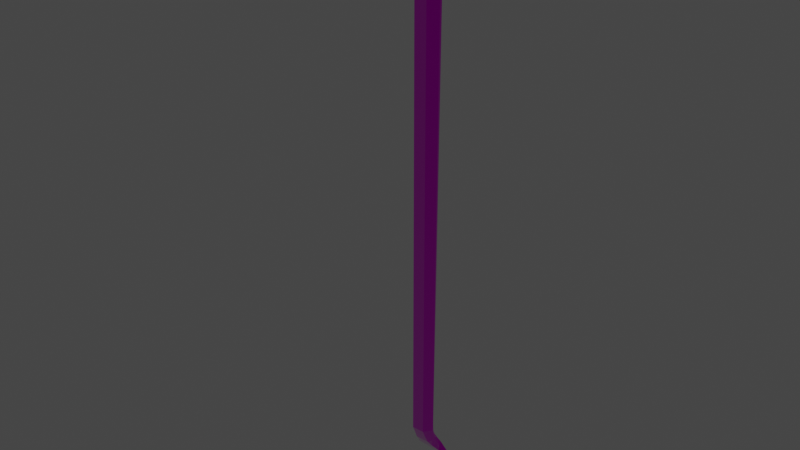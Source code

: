 # Source: crowbar.blend  (saved by Blender 4.1.23; exported with 4.5.12 LTS)
import bpy
from mathutils import Matrix  # noqa: F401  (used for matrix-valued properties, if any)

bpy.ops.wm.read_factory_settings(use_empty=True)
scene = bpy.context.scene
scene.name = 'Scene'

# ---- collections
col_collection = bpy.data.collections.new('Collection'); scene.collection.children.link(col_collection)

# ---- images (referenced by path relative to the original .blend; pixels are not part of the script)
import os
ASSET_DIR = os.environ.get("B2B_ASSET_DIR", "")  # directory of the original .blend (textures are referenced by path, not embedded)
HERE = os.path.dirname(os.path.abspath(__file__))  # packed textures are extracted next to this script under _unpacked/

def load_image(name, relpath, width, height, colorspace="sRGB"):
    """Load a texture the original file referenced (path relative to the .blend, or extracted next to this script)."""
    p = next((c for c in (os.path.join(HERE, relpath), os.path.join(ASSET_DIR, relpath)) if relpath and os.path.exists(c)), "")
    if p:
        img = bpy.data.images.load(p, check_existing=True)
        img.name = name
    else:  # same state as the original file: an image datablock whose file is absent (Cycles renders it pink)
        img = bpy.data.images.new(name, width, height)
        img.source = "FILE"
        img.filepath = "//" + (relpath or name)
    img.colorspace_settings.name = colorspace
    return img
img_image_0 = load_image('Image_0', 'textures/Image_0.jpg', 1024, 1024, 'sRGB')
img_image_1 = load_image('Image_1', 'textures/Image_1.png', 1024, 1024, 'Non-Color')
img_image_2 = load_image('Image_2', 'textures/Image_2.png', 1024, 1024, 'Non-Color')

# ---- materials (node trees are filled in below, after node groups)
mat_defaultmaterial = bpy.data.materials.new('DefaultMaterial')
mat_defaultmaterial.use_backface_culling = True
mat_defaultmaterial.use_transparent_shadow = False

# ---- node groups
ng_gltf_material_output = bpy.data.node_groups.new('glTF Material Output', 'ShaderNodeTree')
_s = ng_gltf_material_output.interface.new_socket(name='Occlusion', in_out='INPUT', socket_type='NodeSocketFloat')
_s = ng_gltf_material_output.interface.new_socket(name='Thickness', in_out='INPUT', socket_type='NodeSocketFloat')
_s = ng_gltf_material_output.interface.new_socket(name='Specular', in_out='INPUT', socket_type='NodeSocketFloat')
_s.default_value = 1.0
_s = ng_gltf_material_output.interface.new_socket(name='Specular Color', in_out='INPUT', socket_type='NodeSocketColor')
_s.default_value = (1.0, 1.0, 1.0, 1.0)
_N = ng_gltf_material_output.nodes; _L = ng_gltf_material_output.links
n0 = _N.new('NodeGroupOutput'); n0.name = 'Group Output'; n0.location = (0, 0)
n1 = _N.new('NodeGroupInput'); n1.name = 'Group Input'; n1.location = (-200, 0)
n0.is_active_output = True

# ---- material node trees
mat_defaultmaterial.use_nodes = True; mat_defaultmaterial.node_tree.nodes.clear()
_N = mat_defaultmaterial.node_tree.nodes; _L = mat_defaultmaterial.node_tree.links
n0 = _N.new('ShaderNodeBsdfPrincipled'); n0.name = 'Principled BSDF'; n0.location = (10, 300)
n0.distribution = 'GGX'
n0.subsurface_method = 'RANDOM_WALK_SKIN'
n0.inputs[27].default_value = (0.0, 0.0, 0.0, 1.0)
n0.inputs[28].default_value = 1.0
n1 = _N.new('ShaderNodeGroup'); n1.name = 'Group'; n1.location = (40, -370)
n1.width = 180
n1.node_tree = ng_gltf_material_output
n1.inputs[1].default_value = 0.0
n1.inputs[2].default_value = 1.0
n1.inputs[3].default_value = (1.0, 1.0, 1.0, 1.0)
n2 = _N.new('ShaderNodeOutputMaterial'); n2.name = 'Material Output'; n2.location = (320, 270)
n3 = _N.new('ShaderNodeTexImage'); n3.name = 'Image Texture'; n3.location = (-440, 900)
n3.label = 'BASE COLOR'
n3.image = img_image_0
n4 = _N.new('ShaderNodeSeparateColor'); n4.name = 'Separate Color'; n4.location = (-350, 365)
n5 = _N.new('ShaderNodeTexImage'); n5.name = 'Image Texture.001'; n5.location = (-640, 440)
n5.label = 'METALLIC ROUGHNESS'
n5.image = img_image_1
n6 = _N.new('ShaderNodeNormalMap'); n6.name = 'Normal Map'; n6.location = (-350, -60)
n6.uv_map = 'UVMap'
n7 = _N.new('ShaderNodeTexImage'); n7.name = 'Image Texture.002'; n7.location = (-640, -20)
n7.label = 'NORMALMAP'
n7.image = img_image_2
n8 = _N.new('ShaderNodeSeparateColor'); n8.name = 'Separate Color.001'; n8.location = (-350, -555)
n9 = _N.new('ShaderNodeTexImage'); n9.name = 'Image Texture.003'; n9.location = (-640, -480)
n9.label = 'OCCLUSION'
n9.image = img_image_1
_L.new(n0.outputs[0], n2.inputs[0])
_L.new(n3.outputs[0], n0.inputs[0])
_L.new(n4.outputs[2], n0.inputs[1])
_L.new(n4.outputs[1], n0.inputs[2])
_L.new(n5.outputs[0], n4.inputs[0])
_L.new(n6.outputs[0], n0.inputs[5])
_L.new(n7.outputs[0], n6.inputs[1])
_L.new(n8.outputs[0], n1.inputs[0])
_L.new(n9.outputs[0], n8.inputs[0])
n2.is_active_output = True

# ---- world
world_world = bpy.data.worlds.new('World'); scene.world = world_world
world_world.use_nodes = True; world_world.node_tree.nodes.clear()
_N = world_world.node_tree.nodes; _L = world_world.node_tree.links
n0 = _N.new('ShaderNodeOutputWorld'); n0.name = 'World Output'; n0.location = (300, 300)
n1 = _N.new('ShaderNodeBackground'); n1.name = 'Background'; n1.location = (10, 300)
n1.inputs[0].default_value = (0.05088, 0.05088, 0.05088, 1.0)
_L.new(n1.outputs[0], n0.inputs[0])
n0.is_active_output = True
world_world.color = (0.05088, 0.05088, 0.05088)
world_world.use_sun_shadow = False
world_world.sun_shadow_jitter_overblur = 0.0

# ---- meshes
me_defaultmaterial = bpy.data.meshes.new('defaultMaterial')
me_defaultmaterial.from_pydata([(-0.004952, 0.1898, -0.0066), (-0.004952, -0.1805, -0.008362), (-0.00978, -0.1805, 0.0), (-0.00978, 0.1898, 0.0), (-0.00978, 0.1898, 0.0), (-0.00978, -0.1805, 0.0), (-0.004943, -0.1805, 0.008351), (-0.004952, 0.1898, 0.006409), (-0.004952, -0.2301, -0.03075), (-0.00978, -0.2216, -0.03067), (-0.00978, -0.2192, -0.04072), (-0.005312, -0.2272, -0.04335), (-0.004952, -0.2202, -0.00693), (-0.00978, -0.2136, -0.01218), (-0.00978, -0.2203, -0.02096), (-0.004952, -0.2283, -0.01828), (-0.00978, -0.1926, -0.001892), (-0.004952, -0.1911, -0.01012), (-0.004952, -0.1999, -0.01289), (-0.00978, -0.2045, -0.00588), (-0.004952, -0.1941, 0.006336), (-0.00978, -0.1926, -0.001892), (-0.00978, -0.2045, -0.00588), (-0.004952, -0.2091, 0.001127), (-0.01081, -0.2137, -0.05069), (-0.00686, -0.2199, -0.05443), (-0.00978, -0.2192, -0.04072), (-0.00559, -0.2113, -0.03809), (-0.007259, -0.2077, -0.04597), (-0.01081, -0.2137, -0.05069), (-0.00978, -0.2136, -0.01218), (-0.004952, -0.2071, -0.01743), (-0.004952, -0.2122, -0.02367), (-0.00978, -0.2203, -0.02096), (-0.009369, -0.2131, -0.05893), (-0.0124, -0.2094, -0.05424), (-0.01413, -0.205, -0.05782), (-0.0153, -0.2062, -0.06346), (-0.0124, -0.2094, -0.05424), (-0.009617, -0.2039, -0.05051), (-0.01293, -0.2001, -0.05509), (-0.01413, -0.205, -0.05782), (-0.004952, -0.213, -0.03056), (-0.00978, -0.2216, -0.03067), (0.004952, -0.1941, 0.006336), (0.004943, -0.1805, 0.008351), (-0.004943, -0.1805, 0.008351), (-0.004952, -0.1941, 0.006336), (-0.009617, -0.2039, -0.05051), (0.009617, -0.2039, -0.05051), (0.01293, -0.2001, -0.05509), (-0.01293, -0.2001, -0.05509), (-0.001899, -0.1913, -0.06394), (0.001899, -0.1913, -0.06394), (0.000497, -0.1958, -0.06986), (-0.000497, -0.1958, -0.06986), (-0.004952, -0.1999, -0.01289), (0.004952, -0.1999, -0.01289), (0.004952, -0.2071, -0.01743), (-0.004952, -0.2071, -0.01743), (-0.004952, -0.1805, -0.008362), (0.004952, -0.1805, -0.008362), (0.004952, -0.1911, -0.01012), (-0.004952, -0.1911, -0.01012), (0.004952, -0.2122, -0.02367), (-0.004952, -0.2122, -0.02367), (-0.00559, -0.2113, -0.03809), (0.00559, -0.2113, -0.03809), (0.007259, -0.2077, -0.04597), (-0.007259, -0.2077, -0.04597), (-0.01413, -0.205, -0.05782), (-0.01293, -0.2001, -0.05509), (-0.0153, -0.2062, -0.06346), (0.004952, -0.2202, -0.00693), (0.004952, -0.2091, 0.001127), (-0.004952, -0.2091, 0.001127), (-0.004952, -0.2202, -0.00693), (-0.004569, -0.1774, -0.08126), (-0.000497, -0.1958, -0.06986), (-0.0153, -0.2062, -0.06346), (-0.01303, -0.1774, -0.08124), (-0.01253, -0.1766, -0.07866), (-0.01303, -0.1774, -0.08124), (0.009369, -0.2131, -0.05893), (0.00686, -0.2199, -0.05443), (-0.00686, -0.2199, -0.05443), (-0.009369, -0.2131, -0.05893), (-0.004667, -0.1766, -0.07866), (-0.004569, -0.1774, -0.08126), (-0.01303, -0.1774, -0.08124), (-0.01253, -0.1766, -0.07866), (-0.000497, -0.1958, -0.06986), (-0.002471, -0.1905, -0.06473), (-0.001899, -0.1913, -0.06394), (-0.004569, -0.1774, -0.08126), (-0.004667, -0.1766, -0.07866), (-0.001899, -0.1913, -0.06394), (-0.002471, -0.1905, -0.06473), (-0.01253, -0.1766, -0.07866), (-0.004667, -0.1766, -0.07866), (-0.006539, 0.2081, 0.003054), (-0.009777, 0.2059, 0.005911), (-0.01021, 0.2088, 0.007751), (-0.01008, 0.2138, 0.007432), (-0.009777, 0.2059, 0.005911), (-0.007635, 0.2034, 0.008979), (-0.01008, 0.2075, 0.01063), (-0.01021, 0.2088, 0.007751), (0.001899, -0.1913, -0.06394), (-0.004984, 0.1961, -0.003962), (-0.009655, 0.1953, 0.001429), (-0.009694, 0.2008, 0.002857), (-0.005519, 0.2024, -0.001172), (-0.009655, 0.1953, 0.001429), (-0.005091, 0.1946, 0.006497), (-0.006005, 0.1994, 0.007325), (-0.009694, 0.2008, 0.002857), (0.007635, 0.2034, 0.008979), (0.01008, 0.2075, 0.01063), (-0.01008, 0.2075, 0.01063), (-0.007635, 0.2034, 0.008979), (-0.008516, 0.2319, 0.02376), (-0.01008, 0.2138, 0.007432), (-0.01021, 0.2088, 0.007751), (0.004952, 0.1898, 0.006409), (0.005091, 0.1946, 0.006497), (-0.005091, 0.1946, 0.006497), (-0.004952, 0.1898, 0.006409), (0.006005, 0.1994, 0.007325), (-0.006005, 0.1994, 0.007325), (-0.006539, 0.2081, 0.003054), (0.006539, 0.2081, 0.003054), (0.005519, 0.2024, -0.001172), (-0.005519, 0.2024, -0.001172), (-0.008516, 0.2319, 0.02376), (0.008516, 0.2319, 0.02376), (0.01008, 0.2138, 0.007432), (-0.01008, 0.2138, 0.007432), (-0.008526, 0.2289, 0.02394), (-0.01008, 0.2075, 0.01063), (-0.004984, 0.1961, -0.003962), (0.004984, 0.1961, -0.003962), (0.004952, 0.1898, -0.0066), (-0.004952, 0.1898, -0.0066), (0.008526, 0.2289, 0.02394), (-0.008526, 0.2289, 0.02394), (0.004952, -0.213, -0.03056), (-0.004952, -0.213, -0.03056), (0.000497, -0.1958, -0.06986), (0.0153, -0.2062, -0.06346), (-0.004952, -0.2301, -0.03075), (0.004952, -0.2301, -0.03075), (0.004952, -0.2283, -0.01828), (-0.004952, -0.2283, -0.01828), (0.005312, -0.2272, -0.04335), (-0.005312, -0.2272, -0.04335), (0.004952, 0.1898, -0.0066), (0.00978, 0.1898, 0.0), (0.00978, -0.1805, 0.0), (0.004952, -0.1805, -0.008362), (0.00978, 0.1898, 0.0), (0.004952, 0.1898, 0.006409), (0.004943, -0.1805, 0.008351), (0.00978, -0.1805, 0.0), (0.004952, -0.2301, -0.03075), (0.005312, -0.2272, -0.04335), (0.00978, -0.2192, -0.04072), (0.00978, -0.2216, -0.03067), (0.004952, -0.2202, -0.00693), (0.004952, -0.2283, -0.01828), (0.00978, -0.2203, -0.02096), (0.00978, -0.2136, -0.01218), (0.00978, -0.1926, -0.001892), (0.00978, -0.2045, -0.00588), (0.004952, -0.1999, -0.01289), (0.004952, -0.1911, -0.01012), (0.004952, -0.1941, 0.006336), (0.004952, -0.2091, 0.001127), (0.00978, -0.2045, -0.00588), (0.00978, -0.1926, -0.001892), (0.00686, -0.2199, -0.05443), (0.01081, -0.2137, -0.05069), (0.00978, -0.2192, -0.04072), (0.01081, -0.2137, -0.05069), (0.007259, -0.2077, -0.04597), (0.00559, -0.2113, -0.03809), (0.00978, -0.2136, -0.01218), (0.00978, -0.2203, -0.02096), (0.004952, -0.2122, -0.02367), (0.004952, -0.2071, -0.01743), (0.009369, -0.2131, -0.05893), (0.0153, -0.2062, -0.06346), (0.01413, -0.205, -0.05782), (0.0124, -0.2094, -0.05424), (0.0124, -0.2094, -0.05424), (0.01413, -0.205, -0.05782), (0.01293, -0.2001, -0.05509), (0.009617, -0.2039, -0.05051), (0.004952, -0.213, -0.03056), (0.00978, -0.2216, -0.03067), (0.01413, -0.205, -0.05782), (0.0153, -0.2062, -0.06346), (0.01293, -0.2001, -0.05509), (0.004569, -0.1774, -0.08126), (0.01303, -0.1774, -0.08124), (0.01303, -0.1774, -0.08124), (0.01253, -0.1766, -0.07866), (0.004667, -0.1766, -0.07866), (0.01253, -0.1766, -0.07866), (0.01303, -0.1774, -0.08124), (0.004569, -0.1774, -0.08126), (0.000497, -0.1958, -0.06986), (0.001899, -0.1913, -0.06394), (0.002471, -0.1905, -0.06473), (0.004667, -0.1766, -0.07866), (0.004569, -0.1774, -0.08126), (0.002471, -0.1905, -0.06473), (0.01253, -0.1766, -0.07866), (0.004667, -0.1766, -0.07866), (0.006539, 0.2081, 0.003054), (0.01008, 0.2138, 0.007432), (0.01021, 0.2088, 0.007751), (0.009777, 0.2059, 0.005911), (0.009777, 0.2059, 0.005911), (0.01021, 0.2088, 0.007751), (0.01008, 0.2075, 0.01063), (0.007635, 0.2034, 0.008979), (0.004984, 0.1961, -0.003962), (0.005519, 0.2024, -0.001172), (0.009694, 0.2008, 0.002857), (0.009655, 0.1953, 0.001429), (0.009655, 0.1953, 0.001429), (0.009694, 0.2008, 0.002857), (0.006005, 0.1994, 0.007325), (0.005091, 0.1946, 0.006497), (0.008516, 0.2319, 0.02376), (0.01021, 0.2088, 0.007751), (0.01008, 0.2138, 0.007432), (0.008526, 0.2289, 0.02394), (0.01008, 0.2075, 0.01063), (-0.008526, 0.2289, 0.02394), (0.008526, 0.2289, 0.02394), (0.008516, 0.2319, 0.02376), (-0.008516, 0.2319, 0.02376)], [], [(3, 0, 1), (1, 2, 3), (7, 4, 5), (5, 6, 7), (11, 8, 9), (9, 10, 11), (15, 12, 13), (13, 14, 15), (19, 16, 17), (17, 18, 19), (23, 20, 21), (21, 22, 23), (25, 11, 10), (10, 24, 25), (29, 26, 27), (27, 28, 29), (33, 30, 31), (31, 32, 33), (20, 6, 5), (5, 21, 20), (16, 2, 1), (1, 17, 16), (30, 19, 18), (18, 31, 30), (12, 23, 22), (22, 13, 12), (37, 34, 35), (35, 36, 37), (41, 38, 39), (39, 40, 41), (14, 9, 8), (8, 15, 14), (32, 42, 43), (43, 33, 32), (47, 44, 45), (45, 46, 47), (26, 43, 42), (42, 27, 26), (51, 48, 49), (49, 50, 51), (55, 52, 53), (53, 54, 55), (59, 56, 57), (57, 58, 59), (63, 60, 61), (61, 62, 63), (65, 59, 58), (58, 64, 65), (69, 66, 67), (67, 68, 69), (56, 63, 62), (62, 57, 56), (70, 71, 72), (76, 73, 74), (74, 75, 76), (80, 77, 78), (78, 79, 80), (72, 71, 81), (81, 82, 72), (86, 83, 84), (84, 85, 86), (38, 29, 28), (28, 39, 38), (34, 25, 24), (24, 35, 34), (90, 87, 88), (88, 89, 90), (91, 92, 93), (95, 92, 91), (91, 94, 95), (51, 96, 97), (99, 98, 51), (51, 97, 99), (103, 100, 101), (101, 102, 103), (107, 104, 105), (105, 106, 107), (51, 50, 108), (108, 96, 51), (112, 109, 110), (110, 111, 112), (116, 113, 114), (114, 115, 116), (120, 117, 118), (118, 119, 120), (121, 122, 123), (127, 124, 125), (125, 126, 127), (113, 4, 7), (7, 114, 113), (109, 0, 3), (3, 110, 109), (129, 128, 117), (117, 120, 129), (104, 116, 115), (115, 105, 104), (100, 112, 111), (111, 101, 100), (133, 130, 131), (131, 132, 133), (137, 134, 135), (135, 136, 137), (139, 138, 121), (121, 123, 139), (143, 140, 141), (141, 142, 143), (118, 144, 145), (145, 119, 118), (126, 125, 128), (128, 129, 126), (140, 133, 132), (132, 141, 140), (130, 137, 136), (136, 131, 130), (65, 64, 146), (146, 147, 65), (78, 148, 149), (149, 79, 78), (153, 150, 151), (151, 152, 153), (48, 69, 68), (68, 49, 48), (79, 149, 83), (83, 86, 79), (66, 147, 146), (146, 67, 66), (153, 152, 73), (73, 76, 153), (85, 84, 154), (154, 155, 85), (75, 74, 44), (44, 47, 75), (155, 154, 151), (151, 150, 155), (45, 124, 127), (127, 46, 45), (60, 143, 142), (142, 61, 60), (159, 156, 157), (157, 158, 159), (163, 160, 161), (161, 162, 163), (167, 164, 165), (165, 166, 167), (171, 168, 169), (169, 170, 171), (175, 172, 173), (173, 174, 175), (179, 176, 177), (177, 178, 179), (166, 165, 180), (180, 181, 166), (185, 182, 183), (183, 184, 185), (189, 186, 187), (187, 188, 189), (163, 162, 176), (176, 179, 163), (159, 158, 172), (172, 175, 159), (174, 173, 186), (186, 189, 174), (178, 177, 168), (168, 171, 178), (193, 190, 191), (191, 192, 193), (197, 194, 195), (195, 196, 197), (164, 167, 170), (170, 169, 164), (199, 198, 188), (188, 187, 199), (198, 199, 182), (182, 185, 198), (200, 201, 202), (148, 203, 204), (204, 149, 148), (206, 202, 201), (201, 205, 206), (184, 183, 194), (194, 197, 184), (181, 180, 190), (190, 193, 181), (210, 207, 208), (208, 209, 210), (211, 212, 213), (211, 213, 214), (214, 215, 211), (50, 216, 108), (50, 217, 218), (218, 216, 50), (222, 219, 220), (220, 221, 222), (226, 223, 224), (224, 225, 226), (230, 227, 228), (228, 229, 230), (234, 231, 232), (232, 233, 234), (235, 236, 237), (161, 160, 231), (231, 234, 161), (157, 156, 227), (227, 230, 157), (233, 232, 223), (223, 226, 233), (229, 228, 219), (219, 222, 229), (235, 238, 239), (239, 236, 235), (243, 240, 241), (241, 242, 243)])
me_defaultmaterial.polygons.foreach_set('use_smooth', [1, 1, 1, 1, 1, 1, 1, 1, 1, 1, 1, 1, 1, 1, 1, 1, 1, 1, 1, 1, 1, 1, 1, 1, 1, 1, 1, 1, 1, 1, 1, 1, 1, 1, 1, 1, 1, 1, 1, 1, 0, 0, 1, 1, 1, 1, 1, 1, 1, 1, 1, 1, 1, 1, 1, 1, 1, 1, 1, 1, 1, 1, 1, 1, 1, 1, 1, 1, 1, 1, 1, 1, 1, 1, 1, 1, 1, 1, 1, 1, 1, 1, 1, 1, 1, 1, 1, 1, 1, 1, 1, 1, 1, 1, 1, 1, 1, 1, 1, 1, 1, 1, 1, 1, 1, 1, 1, 1, 1, 1, 1, 1, 1, 1, 1, 1, 1, 1, 1, 1, 1, 1, 1, 1, 1, 1, 1, 1, 1, 1, 1, 1, 1, 1, 1, 1, 1, 1, 1, 1, 1, 1, 1, 1, 1, 1, 1, 1, 1, 1, 1, 1, 1, 1, 1, 1, 1, 1, 1, 1, 1, 1, 1, 1, 1, 1, 1, 1, 1, 1, 1, 1, 1, 1, 1, 1, 1, 1, 1, 1, 1, 1, 1, 1, 1, 1, 1, 1, 1, 1, 1, 1, 1, 1, 1, 1, 1, 1, 1, 1, 1, 1, 1, 1, 1, 1, 1, 1, 1, 1, 0, 0])
_uv = me_defaultmaterial.uv_layers.new(name='UVMap')
_uv.uv.foreach_set('vector', [0.1305, 0.1383, 0.1159, 0.1383, 0.1159, 0.8249, 0.1159, 0.8249, 0.1305, 0.8249, 0.1305, 0.1383, 0.176, 0.2151, 0.1595, 0.2151, 0.1595, 0.8403, 0.1595, 0.8403, 0.176, 0.8403, 0.176, 0.2151, 0.176, 0.9534, 0.176, 0.9359, 0.1595, 0.9359, 0.1595, 0.9359, 0.1595, 0.9534, 0.176, 0.9534, 0.176, 0.9194, 0.176, 0.9008, 0.1595, 0.9008, 0.1595, 0.9008, 0.1595, 0.9194, 0.176, 0.9194, 0.1305, 0.8708, 0.1305, 0.8476, 0.1159, 0.8476, 0.1159, 0.8476, 0.1159, 0.8708, 0.1305, 0.8708, 0.176, 0.8821, 0.176, 0.8609, 0.1595, 0.8609, 0.1595, 0.8609, 0.1595, 0.8821, 0.176, 0.8821, 0.176, 0.9723, 0.176, 0.9534, 0.1595, 0.9534, 0.1595, 0.9534, 0.1595, 0.9723, 0.176, 0.9723, 0.1305, 0.9699, 0.1305, 0.9491, 0.1159, 0.9491, 0.1159, 0.9491, 0.1159, 0.9699, 0.1305, 0.9699, 0.1305, 0.9118, 0.1305, 0.8914, 0.1159, 0.8914, 0.1159, 0.8914, 0.1159, 0.9118, 0.1305, 0.9118, 0.176, 0.8609, 0.176, 0.8403, 0.1595, 0.8403, 0.1595, 0.8403, 0.1595, 0.8609, 0.176, 0.8609, 0.1305, 0.8476, 0.1305, 0.8249, 0.1159, 0.8249, 0.1159, 0.8249, 0.1159, 0.8476, 0.1305, 0.8476, 0.1305, 0.8914, 0.1305, 0.8708, 0.1159, 0.8708, 0.1159, 0.8708, 0.1159, 0.8914, 0.1305, 0.8914, 0.176, 0.9008, 0.176, 0.8821, 0.1595, 0.8821, 0.1595, 0.8821, 0.1595, 0.9008, 0.176, 0.9008, 0.176, 0.9969, 0.176, 0.984, 0.1595, 0.984, 0.1595, 0.984, 0.1595, 0.9969, 0.176, 0.9969, 0.1305, 0.9969, 0.1305, 0.9827, 0.1159, 0.9827, 0.1159, 0.9827, 0.1159, 0.9969, 0.1305, 0.9969, 0.1595, 0.9194, 0.1595, 0.9359, 0.176, 0.9359, 0.176, 0.9359, 0.176, 0.9194, 0.1595, 0.9194, 0.1159, 0.9118, 0.1159, 0.9299, 0.1305, 0.9299, 0.1305, 0.9299, 0.1305, 0.9118, 0.1159, 0.9118, 0.0215, 0.7617, 0.03907, 0.7617, 0.03905, 0.7374, 0.03905, 0.7374, 0.02152, 0.7374, 0.0215, 0.7617, 0.1305, 0.9491, 0.1305, 0.9299, 0.1159, 0.9299, 0.1159, 0.9299, 0.1159, 0.9491, 0.1305, 0.9491, 0.1096, 0.9378, 0.1037, 0.9273, 0.0696, 0.9273, 0.0696, 0.9273, 0.06372, 0.9378, 0.1096, 0.9378, 0.2341, 0.9061, 0.2366, 0.8929, 0.2298, 0.8929, 0.2298, 0.8929, 0.2323, 0.9061, 0.2341, 0.9061, 0.09544, 0.8611, 0.09544, 0.846, 0.07787, 0.846, 0.07787, 0.846, 0.07787, 0.8611, 0.09544, 0.8611, 0.09544, 0.8296, 0.09544, 0.8106, 0.07787, 0.8106, 0.07787, 0.8106, 0.07787, 0.8296, 0.09544, 0.8296, 0.09544, 0.8754, 0.09544, 0.8611, 0.07787, 0.8611, 0.07787, 0.8611, 0.07787, 0.8754, 0.09544, 0.8754, 0.09953, 0.9168, 0.09657, 0.9014, 0.07674, 0.9014, 0.07674, 0.9014, 0.07378, 0.9168, 0.09953, 0.9168, 0.09544, 0.846, 0.09544, 0.8296, 0.07787, 0.8296, 0.07787, 0.8296, 0.07787, 0.846, 0.09544, 0.846, 0.2136, 0.9334, 0.2048, 0.9383, 0.2235, 0.9367, 0.0215, 0.8141, 0.03907, 0.8141, 0.03907, 0.7898, 0.03907, 0.7898, 0.0215, 0.7898, 0.0215, 0.8141, 0.007178, 0.9968, 0.02218, 0.9969, 0.02941, 0.9585, 0.02941, 0.9585, 0.003147, 0.9368, 0.007178, 0.9968, 0.2235, 0.9367, 0.2048, 0.9383, 0.2188, 0.9957, 0.2188, 0.9957, 0.2235, 0.9969, 0.2235, 0.9367, 0.01367, 0.9222, 0.0469, 0.9222, 0.04245, 0.9078, 0.04245, 0.9078, 0.01812, 0.9078, 0.01367, 0.9222, 0.1305, 0.9827, 0.1305, 0.9699, 0.1159, 0.9699, 0.1159, 0.9699, 0.1159, 0.9827, 0.1305, 0.9827, 0.176, 0.984, 0.176, 0.9723, 0.1595, 0.9723, 0.1595, 0.9723, 0.1595, 0.984, 0.176, 0.984, 0.2298, 0.8637, 0.2298, 0.8779, 0.2347, 0.8779, 0.2347, 0.8779, 0.2347, 0.8637, 0.2298, 0.8637, 0.2298, 0.9578, 0.2428, 0.9616, 0.2431, 0.9593, 0.2345, 0.9957, 0.2428, 0.9616, 0.2298, 0.9578, 0.2298, 0.9578, 0.2298, 0.9969, 0.2345, 0.9957, 0.1096, 0.9378, 0.09003, 0.9599, 0.09104, 0.9619, 0.09494, 0.9969, 0.1089, 0.9969, 0.1096, 0.9378, 0.1096, 0.9378, 0.09104, 0.9619, 0.09494, 0.9969, 0.1159, 0.09557, 0.1159, 0.1058, 0.1305, 0.1058, 0.1305, 0.1058, 0.1305, 0.09557, 0.1159, 0.09557, 0.1595, 0.1762, 0.1595, 0.1854, 0.176, 0.1854, 0.176, 0.1854, 0.176, 0.1762, 0.1595, 0.1762, 0.1096, 0.9378, 0.06372, 0.9378, 0.08329, 0.9599, 0.08329, 0.9599, 0.09003, 0.9599, 0.1096, 0.9378, 0.1159, 0.1168, 0.1159, 0.1276, 0.1305, 0.1276, 0.1305, 0.1276, 0.1305, 0.1168, 0.1159, 0.1168, 0.1595, 0.1955, 0.1595, 0.2053, 0.176, 0.2053, 0.176, 0.2053, 0.176, 0.1955, 0.1595, 0.1955, 0.01674, 0.05566, 0.04383, 0.05566, 0.04817, 0.04791, 0.04817, 0.04791, 0.01241, 0.04791, 0.01674, 0.05566, 0.2295, 0.8076, 0.2218, 0.8502, 0.227, 0.8574, 0.0215, 0.08053, 0.03907, 0.08053, 0.03932, 0.07199, 0.03932, 0.07199, 0.02126, 0.07199, 0.0215, 0.08053, 0.1595, 0.2053, 0.1595, 0.2151, 0.176, 0.2151, 0.176, 0.2151, 0.176, 0.2053, 0.1595, 0.2053, 0.1159, 0.1276, 0.1159, 0.1383, 0.1305, 0.1383, 0.1305, 0.1383, 0.1305, 0.1276, 0.1159, 0.1276, 0.01964, 0.06341, 0.04094, 0.06341, 0.04383, 0.05566, 0.04383, 0.05566, 0.01674, 0.05566, 0.01964, 0.06341, 0.1595, 0.1854, 0.1595, 0.1955, 0.176, 0.1955, 0.176, 0.1955, 0.176, 0.1854, 0.1595, 0.1854, 0.1159, 0.1058, 0.1159, 0.1168, 0.1305, 0.1168, 0.1305, 0.1168, 0.1305, 0.1058, 0.1159, 0.1058, 0.09645, 0.1295, 0.09826, 0.1168, 0.07506, 0.1168, 0.07506, 0.1168, 0.07687, 0.1295, 0.09645, 0.1295, 0.1045, 0.1041, 0.1018, 0.06087, 0.07155, 0.06087, 0.07155, 0.06087, 0.06878, 0.1041, 0.1045, 0.1041, 0.2326, 0.8568, 0.2326, 0.8119, 0.2295, 0.8076, 0.2295, 0.8076, 0.227, 0.8574, 0.2326, 0.8568, 0.09544, 0.1538, 0.0955, 0.1416, 0.07782, 0.1416, 0.07782, 0.1416, 0.07787, 0.1538, 0.09544, 0.1538, 0.04817, 0.04791, 0.04541, 0.003147, 0.01517, 0.003147, 0.01517, 0.003147, 0.01241, 0.04791, 0.04817, 0.04791, 0.02126, 0.07199, 0.03932, 0.07199, 0.04094, 0.06341, 0.04094, 0.06341, 0.01964, 0.06341, 0.02126, 0.07199, 0.0955, 0.1416, 0.09645, 0.1295, 0.07687, 0.1295, 0.07687, 0.1295, 0.07782, 0.1416, 0.0955, 0.1416, 0.09826, 0.1168, 0.1045, 0.1041, 0.06878, 0.1041, 0.06878, 0.1041, 0.07506, 0.1168, 0.09826, 0.1168, 0.09544, 0.8754, 0.07787, 0.8754, 0.07787, 0.8877, 0.07787, 0.8877, 0.09544, 0.8877, 0.09544, 0.8754, 0.02941, 0.9585, 0.03117, 0.9585, 0.05743, 0.9368, 0.05743, 0.9368, 0.003147, 0.9368, 0.02941, 0.9585, 0.0215, 0.8389, 0.0215, 0.8612, 0.03907, 0.8612, 0.03907, 0.8612, 0.03907, 0.8389, 0.0215, 0.8389, 0.1037, 0.9273, 0.09953, 0.9168, 0.07378, 0.9168, 0.07378, 0.9168, 0.0696, 0.9273, 0.1037, 0.9273, 0.003147, 0.9368, 0.05743, 0.9368, 0.0469, 0.9222, 0.0469, 0.9222, 0.01367, 0.9222, 0.003147, 0.9368, 0.09657, 0.9014, 0.09544, 0.8877, 0.07787, 0.8877, 0.07787, 0.8877, 0.07674, 0.9014, 0.09657, 0.9014, 0.0215, 0.8389, 0.03907, 0.8389, 0.03907, 0.8141, 0.03907, 0.8141, 0.0215, 0.8141, 0.0215, 0.8389, 0.01812, 0.9078, 0.04245, 0.9078, 0.03971, 0.8842, 0.03971, 0.8842, 0.02087, 0.8842, 0.01812, 0.9078, 0.0215, 0.7898, 0.03907, 0.7898, 0.03907, 0.7617, 0.03907, 0.7617, 0.0215, 0.7617, 0.0215, 0.7898, 0.02087, 0.8842, 0.03971, 0.8842, 0.03907, 0.8612, 0.03907, 0.8612, 0.0215, 0.8612, 0.02087, 0.8842, 0.03905, 0.7374, 0.03907, 0.08053, 0.0215, 0.08053, 0.0215, 0.08053, 0.02152, 0.7374, 0.03905, 0.7374, 0.09544, 0.8106, 0.09544, 0.1538, 0.07787, 0.1538, 0.07787, 0.1538, 0.07787, 0.8106, 0.09544, 0.8106, 0.1985, 0.8414, 0.1985, 0.2209, 0.1823, 0.2209, 0.1823, 0.2209, 0.1823, 0.8414, 0.1985, 0.8414, 0.1532, 0.8392, 0.1532, 0.2099, 0.1368, 0.2099, 0.1368, 0.2099, 0.1368, 0.8392, 0.1532, 0.8392, 0.1532, 0.9355, 0.1368, 0.9355, 0.1368, 0.9531, 0.1368, 0.9531, 0.1532, 0.9531, 0.1532, 0.9355, 0.1532, 0.9002, 0.1368, 0.9002, 0.1368, 0.9189, 0.1368, 0.9189, 0.1532, 0.9189, 0.1532, 0.9002, 0.1985, 0.8619, 0.1823, 0.8619, 0.1823, 0.8829, 0.1823, 0.8829, 0.1985, 0.8829, 0.1985, 0.8619, 0.1532, 0.86, 0.1368, 0.86, 0.1368, 0.8813, 0.1368, 0.8813, 0.1532, 0.8813, 0.1532, 0.86, 0.1532, 0.9531, 0.1368, 0.9531, 0.1368, 0.9722, 0.1368, 0.9722, 0.1532, 0.9722, 0.1532, 0.9531, 0.1985, 0.9537, 0.1823, 0.9537, 0.1823, 0.9725, 0.1823, 0.9725, 0.1985, 0.9725, 0.1985, 0.9537, 0.1985, 0.9015, 0.1823, 0.9015, 0.1823, 0.92, 0.1823, 0.92, 0.1985, 0.92, 0.1985, 0.9015, 0.1532, 0.8392, 0.1368, 0.8392, 0.1368, 0.86, 0.1368, 0.86, 0.1532, 0.86, 0.1532, 0.8392, 0.1985, 0.8414, 0.1823, 0.8414, 0.1823, 0.8619, 0.1823, 0.8619, 0.1985, 0.8619, 0.1985, 0.8414, 0.1985, 0.8829, 0.1823, 0.8829, 0.1823, 0.9015, 0.1823, 0.9015, 0.1985, 0.9015, 0.1985, 0.8829, 0.1532, 0.8813, 0.1368, 0.8813, 0.1368, 0.9002, 0.1368, 0.9002, 0.1532, 0.9002, 0.1532, 0.8813, 0.1532, 0.9839, 0.1368, 0.9839, 0.1368, 0.9969, 0.1368, 0.9969, 0.1532, 0.9969, 0.1532, 0.9839, 0.1985, 0.9841, 0.1823, 0.9841, 0.1823, 0.9969, 0.1823, 0.9969, 0.1985, 0.9969, 0.1985, 0.9841, 0.1368, 0.9355, 0.1532, 0.9355, 0.1532, 0.9189, 0.1532, 0.9189, 0.1368, 0.9189, 0.1368, 0.9355, 0.1823, 0.9364, 0.1985, 0.9364, 0.1985, 0.92, 0.1985, 0.92, 0.1823, 0.92, 0.1823, 0.9364, 0.1985, 0.9364, 0.1823, 0.9364, 0.1823, 0.9537, 0.1823, 0.9537, 0.1985, 0.9537, 0.1985, 0.9364, 0.2136, 0.9271, 0.2235, 0.9239, 0.2048, 0.9222, 0.03117, 0.9585, 0.03839, 0.9969, 0.05339, 0.9968, 0.05339, 0.9968, 0.05743, 0.9368, 0.03117, 0.9585, 0.2188, 0.8649, 0.2048, 0.9222, 0.2235, 0.9239, 0.2235, 0.9239, 0.2235, 0.8637, 0.2188, 0.8649, 0.1985, 0.9725, 0.1823, 0.9725, 0.1823, 0.9841, 0.1823, 0.9841, 0.1985, 0.9841, 0.1985, 0.9725, 0.1532, 0.9722, 0.1368, 0.9722, 0.1368, 0.9839, 0.1368, 0.9839, 0.1532, 0.9839, 0.1532, 0.9722, 0.2438, 0.8433, 0.2389, 0.8433, 0.2389, 0.8574, 0.2389, 0.8574, 0.2438, 0.8574, 0.2438, 0.8433, 0.2431, 0.9124, 0.2298, 0.914, 0.2302, 0.9162, 0.2431, 0.9124, 0.2302, 0.9162, 0.2385, 0.9503, 0.2385, 0.9503, 0.2431, 0.9515, 0.2431, 0.9124, 0.06372, 0.9378, 0.08228, 0.9619, 0.08329, 0.9599, 0.06372, 0.9378, 0.06443, 0.9969, 0.07838, 0.9969, 0.07838, 0.9969, 0.08228, 0.9619, 0.06372, 0.9378, 0.1823, 0.1915, 0.1985, 0.1915, 0.1985, 0.1822, 0.1985, 0.1822, 0.1823, 0.1822, 0.1823, 0.1915, 0.1368, 0.1801, 0.1532, 0.1801, 0.1532, 0.1707, 0.1532, 0.1707, 0.1368, 0.1707, 0.1368, 0.1801, 0.1823, 0.2112, 0.1985, 0.2112, 0.1985, 0.2014, 0.1985, 0.2014, 0.1823, 0.2014, 0.1823, 0.2112, 0.1368, 0.2001, 0.1532, 0.2001, 0.1532, 0.1902, 0.1532, 0.1902, 0.1368, 0.1902, 0.1368, 0.2001, 0.2125, 0.8574, 0.2099, 0.8076, 0.2048, 0.8148, 0.1368, 0.2099, 0.1532, 0.2099, 0.1532, 0.2001, 0.1532, 0.2001, 0.1368, 0.2001, 0.1368, 0.2099, 0.1823, 0.2209, 0.1985, 0.2209, 0.1985, 0.2112, 0.1985, 0.2112, 0.1823, 0.2112, 0.1823, 0.2209, 0.1368, 0.1902, 0.1532, 0.1902, 0.1532, 0.1801, 0.1532, 0.1801, 0.1368, 0.1801, 0.1368, 0.1902, 0.1823, 0.2014, 0.1985, 0.2014, 0.1985, 0.1915, 0.1985, 0.1915, 0.1823, 0.1915, 0.1823, 0.2014, 0.2125, 0.8574, 0.2155, 0.8531, 0.2155, 0.8083, 0.2155, 0.8083, 0.2099, 0.8076, 0.2125, 0.8574, 0.2048, 0.8013, 0.2101, 0.8013, 0.2101, 0.771, 0.2101, 0.771, 0.2048, 0.7711, 0.2048, 0.8013])
me_defaultmaterial.materials.append(mat_defaultmaterial)
me_defaultmaterial.update()
me_defaultmaterial.normals_split_custom_set([tuple(v) for v in zip(*[iter([-0.8101, 0.1134, -0.5753, -0.8158, 0.09517, -0.5704, -0.8539, 0.0424, -0.5187, -0.8539, 0.0424, -0.5187, -0.8528, 0.03888, -0.5208, -0.8101, 0.1134, -0.5753, -0.8069, -0.04594, 0.5888, -0.8092, -0.04253, 0.586, -0.8521, -0.03864, 0.522, -0.8521, -0.03864, 0.522, -0.8509, -0.03541, 0.5242, -0.8069, -0.04594, 0.5888, -0.8756, -0.4653, -0.1298, -0.8725, -0.4884, -0.01129, -0.8727, -0.488, -0.01503, -0.8727, -0.488, -0.01503, -0.8759, -0.4637, -0.1338, -0.8756, -0.4653, -0.1298, -0.8704, -0.4573, 0.1826, -0.8646, -0.3561, 0.3544, -0.8646, -0.3488, 0.3617, -0.8646, -0.3488, 0.3617, -0.8702, -0.4542, 0.1909, -0.8704, -0.4573, 0.1826, -0.863, 0.2242, -0.4526, -0.8637, 0.1176, -0.4901, -0.8635, 0.1201, -0.4898, -0.8635, 0.1201, -0.4898, -0.8631, 0.2154, -0.4569, -0.863, 0.2242, -0.4526, -0.8639, -0.2334, 0.4464, -0.8638, -0.1185, 0.4897, -0.8637, -0.1216, 0.4891, -0.8637, -0.1216, 0.4891, -0.8638, -0.2259, 0.4503, -0.8639, -0.2334, 0.4464, -0.8744, -0.4523, -0.1758, -0.8756, -0.4653, -0.1298, -0.8759, -0.4637, -0.1338, -0.8759, -0.4637, -0.1338, -0.873, -0.4533, -0.1799, -0.8744, -0.4523, -0.1758, -0.8837, 0.2125, 0.417, -0.8901, 0.3979, 0.222, -0.89, 0.399, 0.2206, -0.89, 0.399, 0.2206, -0.8866, 0.2314, 0.4005, -0.8837, 0.2125, 0.417, -0.8722, 0.4529, -0.1849, -0.8641, 0.3467, -0.3648, -0.8641, 0.3371, -0.3739, -0.8641, 0.3371, -0.3739, -0.872, 0.4491, -0.1949, -0.8722, 0.4529, -0.1849, -0.8638, -0.1185, 0.4897, -0.8509, -0.03541, 0.5242, -0.8521, -0.03864, 0.522, -0.8521, -0.03864, 0.522, -0.8637, -0.1216, 0.4891, -0.8638, -0.1185, 0.4897, -0.8637, 0.1176, -0.4901, -0.8528, 0.03888, -0.5208, -0.8539, 0.0424, -0.5187, -0.8539, 0.0424, -0.5187, -0.8635, 0.1201, -0.4898, -0.8637, 0.1176, -0.4901, -0.8641, 0.3467, -0.3648, -0.863, 0.2242, -0.4526, -0.8631, 0.2154, -0.4569, -0.8631, 0.2154, -0.4569, -0.8641, 0.3371, -0.3739, -0.8641, 0.3467, -0.3648, -0.8646, -0.3561, 0.3544, -0.8639, -0.2334, 0.4464, -0.8638, -0.2259, 0.4503, -0.8638, -0.2259, 0.4503, -0.8646, -0.3488, 0.3617, -0.8646, -0.3561, 0.3544, -0.8527, -0.5145, 0.0906, -0.8713, -0.4849, -0.0755, -0.8695, -0.4923, -0.04023, -0.8695, -0.4923, -0.04023, -0.8527, -0.5145, 0.09061, -0.8527, -0.5145, 0.0906, -0.8509, -0.0007417, 0.5252, -0.8536, 0.05131, 0.5183, -0.8536, 0.0497, 0.5185, -0.8536, 0.0497, 0.5185, -0.8509, -0.0007087, 0.5252, -0.8509, -0.0007417, 0.5252, -0.8702, -0.4542, 0.1909, -0.8727, -0.488, -0.01503, -0.8725, -0.4884, -0.01129, -0.8725, -0.4884, -0.01129, -0.8704, -0.4573, 0.1826, -0.8702, -0.4542, 0.1909, -0.872, 0.4491, -0.1949, -0.8779, 0.4774, 0.03775, -0.8777, 0.478, 0.03462, -0.8777, 0.478, 0.03462, -0.8722, 0.4529, -0.1849, -0.872, 0.4491, -0.1949, 0.0, -0.2389, 0.971, 0.0, -0.2389, 0.971, 0.0, -0.07101, 0.9975, 0.0, -0.07101, 0.9975, 0.0, -0.07101, 0.9975, 0.0, -0.2389, 0.971, -0.8901, 0.3979, 0.222, -0.8777, 0.478, 0.03462, -0.8779, 0.4774, 0.03775, -0.8779, 0.4774, 0.03775, -0.89, 0.399, 0.2206, -0.8901, 0.3979, 0.222, 0.0002931, 0.7343, 0.6789, 0.0, 0.7706, 0.6373, 0.0, 0.7706, 0.6373, 0.0, 0.7706, 0.6373, -0.0002931, 0.7343, 0.6789, 0.0002931, 0.7343, 0.6789, 0.0, 0.7974, -0.6035, 0.0, 0.7974, -0.6035, 0.0, 0.7974, -0.6035, 0.0, 0.7974, -0.6035, 0.0, 0.7974, -0.6035, 0.0, 0.7974, -0.6035, 0.0, 0.6637, -0.748, 0.0, 0.4201, -0.9075, 0.0, 0.4201, -0.9075, 0.0, 0.4201, -0.9075, 0.0, 0.6637, -0.748, 0.0, 0.6637, -0.748, 0.0, 0.2324, -0.9726, 0.0, 0.08454, -0.9964, 0.0, 0.08454, -0.9964, 0.0, 0.08454, -0.9964, 0.0, 0.2324, -0.9726, 0.0, 0.2324, -0.9726, 0.0, 0.9202, -0.3914, 0.0, 0.6637, -0.748, 0.0, 0.6637, -0.748, 0.0, 0.6637, -0.748, 0.0, 0.9202, -0.3914, 0.0, 0.9202, -0.3914, 0.0, 0.8341, 0.5516, 0.0, 0.9431, 0.3324, 0.0, 0.9431, 0.3324, 0.0, 0.9431, 0.3324, 0.0, 0.8341, 0.5516, 0.0, 0.8341, 0.5516, 0.0, 0.4201, -0.9075, 0.0, 0.2324, -0.9726, 0.0, 0.2324, -0.9726, 0.0, 0.2324, -0.9726, 0.0, 0.4201, -0.9075, 0.0, 0.4201, -0.9075, -0.9746, 0.1439, 0.1717, -0.9745, 0.1625, 0.1547, -0.9745, 0.1628, 0.1543, 0.0, -0.7095, 0.7047, 0.0, -0.7095, 0.7047, 0.0, -0.4632, 0.8862, 0.0, -0.4632, 0.8862, 0.0, -0.4632, 0.8862, 0.0, -0.7095, 0.7047, 0.0003558, -0.526, -0.8505, 0.000399, -0.526, -0.8505, 3.007e-05, -0.5253, -0.8509, 3.007e-05, -0.5253, -0.8509, 0.0003557, -0.5352, -0.8447, 0.0003558, -0.526, -0.8505, -0.9745, 0.1628, 0.1543, -0.9745, 0.1625, 0.1547, -0.9744, 0.168, 0.1495, -0.9744, 0.168, 0.1495, -0.9744, 0.168, 0.1495, -0.9745, 0.1628, 0.1543, 0.0, -0.5511, -0.8344, 0.0, -0.5511, -0.8344, 0.0, -0.6888, -0.7249, 0.0, -0.6888, -0.7249, 0.0, -0.6888, -0.7249, 0.0, -0.5511, -0.8344, -0.8536, 0.05131, 0.5183, -0.8837, 0.2125, 0.417, -0.8866, 0.2314, 0.4005, -0.8866, 0.2314, 0.4005, -0.8536, 0.0497, 0.5185, -0.8536, 0.05131, 0.5183, -0.8713, -0.4849, -0.0755, -0.8744, -0.4523, -0.1758, -0.873, -0.4533, -0.1799, -0.873, -0.4533, -0.1799, -0.8695, -0.4923, -0.04023, -0.8713, -0.4849, -0.0755, -0.001299, 0.9558, -0.2941, -0.00128, 0.9558, -0.294, -0.001269, 0.9558, -0.294, -0.001269, 0.9558, -0.294, -0.001292, 0.9558, -0.2941, -0.001299, 0.9558, -0.2941, 0.962, 0.2696, 0.04427, 0.9346, 0.3539, -0.03421, 0.8703, 0.4694, -0.1491, 0.9678, 0.2419, 0.06912, 0.9346, 0.3539, -0.03421, 0.962, 0.2696, 0.04427, 0.962, 0.2696, 0.04427, 0.9678, 0.242, 0.06913, 0.9678, 0.2419, 0.06912, 0.0002931, 0.7343, 0.6789, 0.002115, 0.7074, 0.7068, 0.001941, 0.7071, 0.7071, 0.0005173, 0.7079, 0.7064, 0.0006515, 0.7078, 0.7064, 0.0002931, 0.7343, 0.6789, 0.0002931, 0.7343, 0.6789, 0.001941, 0.7071, 0.7071, 0.0005173, 0.7079, 0.7064, -0.7786, 0.08959, -0.6212, -0.7559, 0.2255, -0.6146, -0.7585, 0.2136, -0.6156, -0.7585, 0.2136, -0.6156, -0.7786, 0.0896, -0.6211, -0.7786, 0.08959, -0.6212, -0.9066, -0.4141, 0.0808, -0.8804, -0.4045, 0.2474, -0.8619, -0.397, 0.3154, -0.8619, -0.397, 0.3154, -0.9066, -0.4141, 0.08081, -0.9066, -0.4141, 0.0808, 0.0002931, 0.7343, 0.6789, -0.0002931, 0.7343, 0.6789, -0.002259, 0.7073, 0.7069, -0.002259, 0.7073, 0.7069, 0.002115, 0.7074, 0.7068, 0.0002931, 0.7343, 0.6789, -0.7364, 0.2543, -0.6269, -0.7591, 0.205, -0.6178, -0.756, 0.2034, -0.6222, -0.756, 0.2034, -0.6222, -0.7357, 0.2635, -0.624, -0.7364, 0.2543, -0.6269, -0.7937, -0.2902, 0.5346, -0.769, -0.1464, 0.6223, -0.769, -0.1464, 0.6222, -0.769, -0.1464, 0.6222, -0.7918, -0.2842, 0.5407, -0.7937, -0.2902, 0.5346, 0.0, -0.3785, 0.9256, 0.0, -0.3785, 0.9256, 0.0, -0.4674, 0.884, 0.0, -0.4674, 0.884, 0.0, -0.4674, 0.884, 0.0, -0.3785, 0.9256, -0.9971, 0.02532, 0.07147, -0.9976, 0.02959, 0.06271, -0.9972, 0.02614, 0.06977, 0.0, -0.006618, 1.0, 0.0, -0.006618, 1.0, 0.0, -0.1, 0.995, 0.0, -0.1, 0.995, 0.0, -0.1, 0.995, 0.0, -0.006618, 1.0, -0.769, -0.1464, 0.6223, -0.8092, -0.04253, 0.586, -0.8069, -0.04594, 0.5888, -0.8069, -0.04594, 0.5888, -0.769, -0.1464, 0.6222, -0.769, -0.1464, 0.6223, -0.7591, 0.205, -0.6178, -0.8158, 0.09517, -0.5704, -0.8101, 0.1134, -0.5753, -0.8101, 0.1134, -0.5753, -0.756, 0.2034, -0.6222, -0.7591, 0.205, -0.6178, 0.0, -0.2936, 0.9559, 0.0, -0.2936, 0.9559, 0.0, -0.3785, 0.9256, 0.0, -0.3785, 0.9256, 0.0, -0.3785, 0.9256, 0.0, -0.2936, 0.9559, -0.8804, -0.4045, 0.2474, -0.7937, -0.2902, 0.5346, -0.7918, -0.2842, 0.5407, -0.7918, -0.2842, 0.5407, -0.8619, -0.397, 0.3154, -0.8804, -0.4045, 0.2474, -0.7559, 0.2255, -0.6146, -0.7364, 0.2543, -0.6269, -0.7357, 0.2635, -0.624, -0.7357, 0.2635, -0.624, -0.7585, 0.2136, -0.6156, -0.7559, 0.2255, -0.6146, 0.0, 0.5087, -0.8609, 0.0, 0.6025, -0.7981, 0.0, 0.6025, -0.7981, 0.0, 0.6025, -0.7981, 0.0, 0.5087, -0.8609, 0.0, 0.5087, -0.8609, 0.0, 0.6452, -0.764, 0.0, 0.67, -0.7424, 0.0, 0.67, -0.7424, 0.0, 0.67, -0.7424, 0.0, 0.6452, -0.764, 0.0, 0.6452, -0.764, -0.997, 0.02448, 0.07317, -0.997, 0.0245, 0.07314, -0.9971, 0.02532, 0.07147, -0.9971, 0.02532, 0.07147, -0.9972, 0.02614, 0.06977, -0.997, 0.02448, 0.07317, 0.0, 0.1989, -0.98, 0.0, 0.397, -0.9178, 0.0, 0.397, -0.9178, 0.0, 0.397, -0.9178, 0.0, 0.1989, -0.98, 0.0, 0.1989, -0.98, 0.0, -0.4674, 0.884, 0.0, -0.5273, 0.8497, 0.0, -0.5273, 0.8497, 0.0, -0.5273, 0.8497, 0.0, -0.4674, 0.884, 0.0, -0.4674, 0.884, 0.0, -0.1, 0.995, 0.0, -0.1, 0.995, 0.0, -0.2936, 0.9559, 0.0, -0.2936, 0.9559, 0.0, -0.2936, 0.9559, 0.0, -0.1, 0.995, 0.0, 0.397, -0.9178, 0.0, 0.5087, -0.8609, 0.0, 0.5087, -0.8609, 0.0, 0.5087, -0.8609, 0.0, 0.397, -0.9178, 0.0, 0.397, -0.9178, 0.0, 0.6025, -0.7981, 0.0, 0.6452, -0.764, 0.0, 0.6452, -0.764, 0.0, 0.6452, -0.764, 0.0, 0.6025, -0.7981, 0.0, 0.6025, -0.7981, 0.0, 0.9202, -0.3914, 0.0, 0.9202, -0.3914, 0.0, 0.9984, 0.0569, 0.0, 0.9984, 0.0569, 0.0, 0.9984, 0.0569, 0.0, 0.9202, -0.3914, 3.007e-05, -0.5253, -0.8509, -0.00031, -0.5251, -0.851, -0.0003558, -0.5352, -0.8447, -0.0003558, -0.5352, -0.8447, 0.0003557, -0.5352, -0.8447, 3.007e-05, -0.5253, -0.8509, 0.0, -0.9272, 0.3746, 0.0, -0.9991, -0.04269, 0.0, -0.9991, -0.04269, 0.0, -0.9991, -0.04269, 0.0, -0.9272, 0.3746, 0.0, -0.9272, 0.3746, 0.0, 0.7706, 0.6373, 0.0, 0.8341, 0.5516, 0.0, 0.8341, 0.5516, 0.0, 0.8341, 0.5516, 0.0, 0.7706, 0.6373, 0.0, 0.7706, 0.6373, 0.0003557, -0.5352, -0.8447, -0.0003558, -0.5352, -0.8447, 0.0, -0.5511, -0.8344, 0.0, -0.5511, -0.8344, 0.0, -0.5511, -0.8344, 0.0003557, -0.5352, -0.8447, 0.0, 0.9431, 0.3324, 0.0, 0.9984, 0.0569, 0.0, 0.9984, 0.0569, 0.0, 0.9984, 0.0569, 0.0, 0.9431, 0.3324, 0.0, 0.9431, 0.3324, 0.0, -0.9272, 0.3746, 0.0, -0.9272, 0.3746, 0.0, -0.7095, 0.7047, 0.0, -0.7095, 0.7047, 0.0, -0.7095, 0.7047, 0.0, -0.9272, 0.3746, 0.0, -0.6888, -0.7249, 0.0, -0.6888, -0.7249, 0.0, -0.9154, -0.4025, 0.0, -0.9154, -0.4025, 0.0, -0.9154, -0.4025, 0.0, -0.6888, -0.7249, 0.0, -0.4632, 0.8862, 0.0, -0.4632, 0.8862, 0.0, -0.2389, 0.971, 0.0, -0.2389, 0.971, 0.0, -0.2389, 0.971, 0.0, -0.4632, 0.8862, 0.0, -0.9154, -0.4025, 0.0, -0.9154, -0.4025, 0.0, -0.9991, -0.04269, 0.0, -0.9991, -0.04269, 0.0, -0.9991, -0.04269, 0.0, -0.9154, -0.4025, 0.0, -0.07101, 0.9975, 0.0, -0.006618, 1.0, 0.0, -0.006618, 1.0, 0.0, -0.006618, 1.0, 0.0, -0.07101, 0.9975, 0.0, -0.07101, 0.9975, 0.0, 0.08454, -0.9964, 0.0, 0.1989, -0.98, 0.0, 0.1989, -0.98, 0.0, 0.1989, -0.98, 0.0, 0.08454, -0.9964, 0.0, 0.08454, -0.9964, 0.8539, 0.0424, -0.5187, 0.8158, 0.09517, -0.5704, 0.8101, 0.1134, -0.5753, 0.8101, 0.1134, -0.5753, 0.8528, 0.03889, -0.5208, 0.8539, 0.0424, -0.5187, 0.8521, -0.03864, 0.522, 0.8092, -0.04253, 0.586, 0.8069, -0.04593, 0.5888, 0.8069, -0.04593, 0.5888, 0.8509, -0.03541, 0.5242, 0.8521, -0.03864, 0.522, 0.8727, -0.488, -0.01503, 0.8725, -0.4884, -0.01129, 0.8756, -0.4653, -0.1298, 0.8756, -0.4653, -0.1298, 0.8759, -0.4637, -0.1338, 0.8727, -0.488, -0.01503, 0.8646, -0.3488, 0.3617, 0.8646, -0.3561, 0.3544, 0.8704, -0.4573, 0.1826, 0.8704, -0.4573, 0.1826, 0.8702, -0.4542, 0.1909, 0.8646, -0.3488, 0.3617, 0.8635, 0.1201, -0.4898, 0.8637, 0.1176, -0.4901, 0.863, 0.2242, -0.4526, 0.863, 0.2242, -0.4526, 0.8631, 0.2154, -0.4569, 0.8635, 0.1201, -0.4898, 0.8637, -0.1216, 0.4891, 0.8638, -0.1185, 0.4896, 0.8639, -0.2334, 0.4464, 0.8639, -0.2334, 0.4464, 0.8638, -0.2259, 0.4503, 0.8637, -0.1216, 0.4891, 0.8759, -0.4637, -0.1338, 0.8756, -0.4653, -0.1298, 0.8744, -0.4523, -0.1758, 0.8744, -0.4523, -0.1758, 0.873, -0.4533, -0.1799, 0.8759, -0.4637, -0.1338, 0.89, 0.399, 0.2206, 0.8901, 0.3979, 0.222, 0.8837, 0.2125, 0.417, 0.8837, 0.2125, 0.417, 0.8866, 0.2314, 0.4005, 0.89, 0.399, 0.2206, 0.8641, 0.3371, -0.3739, 0.8641, 0.3467, -0.3648, 0.8722, 0.4529, -0.1849, 0.8722, 0.4529, -0.1849, 0.872, 0.4491, -0.1949, 0.8641, 0.3371, -0.3739, 0.8521, -0.03864, 0.522, 0.8509, -0.03541, 0.5242, 0.8638, -0.1185, 0.4896, 0.8638, -0.1185, 0.4896, 0.8637, -0.1216, 0.4891, 0.8521, -0.03864, 0.522, 0.8539, 0.0424, -0.5187, 0.8528, 0.03889, -0.5208, 0.8637, 0.1176, -0.4901, 0.8637, 0.1176, -0.4901, 0.8635, 0.1201, -0.4898, 0.8539, 0.0424, -0.5187, 0.8631, 0.2154, -0.4569, 0.863, 0.2242, -0.4526, 0.8641, 0.3467, -0.3648, 0.8641, 0.3467, -0.3648, 0.8641, 0.3371, -0.3739, 0.8631, 0.2154, -0.4569, 0.8638, -0.2259, 0.4503, 0.8639, -0.2334, 0.4464, 0.8646, -0.3561, 0.3544, 0.8646, -0.3561, 0.3544, 0.8646, -0.3488, 0.3617, 0.8638, -0.2259, 0.4503, 0.8695, -0.4923, -0.04023, 0.8713, -0.4849, -0.07549, 0.8527, -0.5145, 0.0906, 0.8527, -0.5145, 0.0906, 0.8527, -0.5145, 0.09058, 0.8695, -0.4923, -0.04023, 0.8536, 0.0497, 0.5185, 0.8536, 0.05131, 0.5183, 0.8509, -0.0008342, 0.5253, 0.8509, -0.0008342, 0.5253, 0.8509, -0.0007082, 0.5252, 0.8536, 0.0497, 0.5185, 0.8725, -0.4884, -0.01129, 0.8727, -0.488, -0.01503, 0.8702, -0.4542, 0.1909, 0.8702, -0.4542, 0.1909, 0.8704, -0.4573, 0.1826, 0.8725, -0.4884, -0.01129, 0.8777, 0.478, 0.03462, 0.8779, 0.4774, 0.03775, 0.872, 0.4491, -0.1949, 0.872, 0.4491, -0.1949, 0.8722, 0.4529, -0.1849, 0.8777, 0.478, 0.03462, 0.8779, 0.4774, 0.03775, 0.8777, 0.478, 0.03462, 0.8901, 0.3979, 0.222, 0.8901, 0.3979, 0.222, 0.89, 0.399, 0.2206, 0.8779, 0.4774, 0.03775, 0.9746, 0.1439, 0.1717, 0.9745, 0.1628, 0.1543, 0.9745, 0.1625, 0.1547, -0.00031, -0.5251, -0.851, -0.0003993, -0.526, -0.8505, -0.0003149, -0.526, -0.8505, -0.0003149, -0.526, -0.8505, -0.0003558, -0.5352, -0.8447, -0.00031, -0.5251, -0.851, 0.9744, 0.168, 0.1495, 0.9745, 0.1625, 0.1547, 0.9745, 0.1628, 0.1543, 0.9745, 0.1628, 0.1543, 0.9744, 0.168, 0.1495, 0.9744, 0.168, 0.1495, 0.8866, 0.2314, 0.4005, 0.8837, 0.2125, 0.417, 0.8536, 0.05131, 0.5183, 0.8536, 0.05131, 0.5183, 0.8536, 0.0497, 0.5185, 0.8866, 0.2314, 0.4005, 0.873, -0.4533, -0.1799, 0.8744, -0.4523, -0.1758, 0.8713, -0.4849, -0.07549, 0.8713, -0.4849, -0.07549, 0.8695, -0.4923, -0.04023, 0.873, -0.4533, -0.1799, 0.001286, 0.9558, -0.2941, 0.001282, 0.9558, -0.2941, 0.001284, 0.9558, -0.2941, 0.001284, 0.9558, -0.2941, 0.001294, 0.9558, -0.2941, 0.001286, 0.9558, -0.2941, -0.962, 0.2696, 0.04426, -0.8703, 0.4694, -0.1491, -0.9346, 0.3539, -0.03421, -0.962, 0.2696, 0.04426, -0.9346, 0.3539, -0.03421, -0.9678, 0.2419, 0.06912, -0.9678, 0.2419, 0.06912, -0.9678, 0.2419, 0.06913, -0.962, 0.2696, 0.04426, -0.0002931, 0.7343, 0.6789, -0.002026, 0.7071, 0.7071, -0.002259, 0.7073, 0.7069, -0.0002931, 0.7343, 0.6789, -0.0004657, 0.7079, 0.7063, -0.0008433, 0.7078, 0.7064, -0.0008433, 0.7078, 0.7064, -0.002026, 0.7071, 0.7071, -0.0002931, 0.7343, 0.6789, 0.7585, 0.2136, -0.6156, 0.7559, 0.2255, -0.6146, 0.7786, 0.08959, -0.6212, 0.7786, 0.08959, -0.6212, 0.7786, 0.08959, -0.6211, 0.7585, 0.2136, -0.6156, 0.8619, -0.397, 0.3154, 0.8804, -0.4045, 0.2474, 0.9066, -0.4141, 0.0808, 0.9066, -0.4141, 0.0808, 0.9066, -0.4141, 0.08081, 0.8619, -0.397, 0.3154, 0.756, 0.2034, -0.6222, 0.7591, 0.205, -0.6178, 0.7364, 0.2543, -0.6269, 0.7364, 0.2543, -0.6269, 0.7357, 0.2635, -0.624, 0.756, 0.2034, -0.6222, 0.769, -0.1464, 0.6222, 0.769, -0.1464, 0.6223, 0.7937, -0.2902, 0.5346, 0.7937, -0.2902, 0.5346, 0.7918, -0.2842, 0.5407, 0.769, -0.1464, 0.6222, 0.9971, 0.02532, 0.07147, 0.9972, 0.02614, 0.06977, 0.9976, 0.02959, 0.06271, 0.8069, -0.04593, 0.5888, 0.8092, -0.04253, 0.586, 0.769, -0.1464, 0.6223, 0.769, -0.1464, 0.6223, 0.769, -0.1464, 0.6222, 0.8069, -0.04593, 0.5888, 0.8101, 0.1134, -0.5753, 0.8158, 0.09517, -0.5704, 0.7591, 0.205, -0.6178, 0.7591, 0.205, -0.6178, 0.756, 0.2034, -0.6222, 0.8101, 0.1134, -0.5753, 0.7918, -0.2842, 0.5407, 0.7937, -0.2902, 0.5346, 0.8804, -0.4045, 0.2474, 0.8804, -0.4045, 0.2474, 0.8619, -0.397, 0.3154, 0.7918, -0.2842, 0.5407, 0.7357, 0.2635, -0.624, 0.7364, 0.2543, -0.6269, 0.7559, 0.2255, -0.6146, 0.7559, 0.2255, -0.6146, 0.7585, 0.2136, -0.6156, 0.7357, 0.2635, -0.624, 0.9971, 0.02532, 0.07147, 0.997, 0.0245, 0.07314, 0.997, 0.02448, 0.07317, 0.997, 0.02448, 0.07317, 0.9972, 0.02614, 0.06977, 0.9971, 0.02532, 0.07147, 0.0, 0.05947, 0.9982, 0.0, 0.05947, 0.9982, 0.0, 0.05947, 0.9982, 0.0, 0.05947, 0.9982, 0.0, 0.05947, 0.9982, 0.0, 0.05947, 0.9982])] * 3)])

# ---- objects
ob_crowbar = bpy.data.objects.new('crowbar', None)
ob_collada_visual_scene_group = bpy.data.objects.new('Collada visual scene group', None)
ob_crowbar_low = bpy.data.objects.new('crowbar_low', None)
ob_defaultmaterial = bpy.data.objects.new('defaultMaterial', me_defaultmaterial)

# ---- transforms, parenting, visibility, modifiers, constraints
ob_crowbar.location = (0.0, -2.9e-07, -2.928e-07)
ob_crowbar.rotation_mode = 'QUATERNION'
ob_crowbar.rotation_quaternion = (0.7071, -0.7071, 0.0, 0.0)
ob_crowbar.scale = (0.01845, 0.01845, 0.01845)
ob_crowbar.empty_display_size = 0.001
ob_collada_visual_scene_group.parent = ob_crowbar
ob_collada_visual_scene_group.location = (0.0, 0.0, 0.0)
ob_collada_visual_scene_group.rotation_mode = 'QUATERNION'
ob_collada_visual_scene_group.rotation_quaternion = (0.7071, 0.7071, 0.0, 0.0)
ob_collada_visual_scene_group.empty_display_size = 0.001
ob_crowbar_low.parent = ob_collada_visual_scene_group
ob_crowbar_low.location = (0.0, 0.0, 0.0)
ob_crowbar_low.rotation_mode = 'QUATERNION'
ob_crowbar_low.rotation_quaternion = (0.7071, -0.7071, 0.0, 0.0)
ob_crowbar_low.scale = (100.0, 100.0, 100.0)
ob_crowbar_low.empty_display_size = 0.001
ob_defaultmaterial.parent = ob_crowbar_low
ob_defaultmaterial.location = (0.0, 0.0, 0.0)
ob_defaultmaterial.rotation_mode = 'QUATERNION'
ob_defaultmaterial.rotation_quaternion = (1.0, 0.0, 0.0, 0.0)

# ---- collection membership
scene.collection.objects.link(ob_crowbar)
scene.collection.objects.link(ob_collada_visual_scene_group)
scene.collection.objects.link(ob_crowbar_low)
scene.collection.objects.link(ob_defaultmaterial)

# ---- scene / render settings (as saved in the file)
scene.frame_start = 1; scene.frame_end = 250; scene.frame_set(1)
scene.render.engine = 'BLENDER_EEVEE_NEXT'
scene.cycles.sampling_pattern = 'TABULATED_SOBOL'
scene.eevee.ray_tracing_options.trace_max_roughness = 0.0
scene.view_settings.view_transform = 'Filmic'
bpy.context.view_layer.update()

# ---- added for rendering (the .blend has no active camera and no usable light): camera, sun
cam_auto = bpy.data.cameras.new('AutoCamera')
cam_auto.lens = 50.0
cam_auto.sensor_width = 36.0
cam_auto.clip_end = 1000.0
ob_auto_camera = bpy.data.objects.new('AutoCamera', cam_auto)
scene.collection.objects.link(ob_auto_camera)
ob_auto_camera.location = (0.810441, -1.0254, 0.64671)
ob_auto_camera.rotation_euler = (1.09748, -7.21219e-08, 0.694738)
scene.camera = ob_auto_camera
light_auto_sun = bpy.data.lights.new('AutoSun', 'SUN')
light_auto_sun.energy = 3.0
light_auto_sun.angle = 0.0523599
ob_auto_sun = bpy.data.objects.new('AutoSun', light_auto_sun)
scene.collection.objects.link(ob_auto_sun)
ob_auto_sun.rotation_euler = (0.872665, 0.174533, 0.523599)
bpy.context.view_layer.update()
